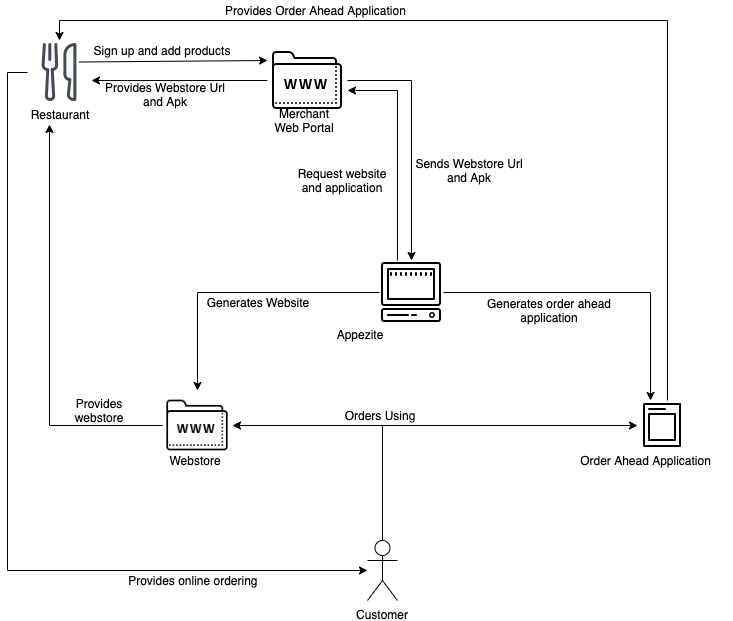

The diagram above was exported from draw.io. Its source (the exported page's mxGraphModel, read from the mxfile embedded in the PNG):
<mxGraphModel dx="1172" dy="733" grid="1" gridSize="10" guides="1" tooltips="1" connect="1" arrows="1" fold="1" page="1" pageScale="1" pageWidth="850" pageHeight="1100" math="0" shadow="0">
  <root>
    <mxCell id="0" />
    <mxCell id="1" parent="0" />
    <mxCell id="EIHBJopcSuTKBpE07GpL-57" style="edgeStyle=orthogonalEdgeStyle;rounded=0;orthogonalLoop=1;jettySize=auto;html=1;" edge="1" parent="1" source="EIHBJopcSuTKBpE07GpL-1" target="EIHBJopcSuTKBpE07GpL-54">
      <mxGeometry relative="1" as="geometry">
        <Array as="points">
          <mxPoint x="20" y="272" />
          <mxPoint x="20" y="770" />
        </Array>
      </mxGeometry>
    </mxCell>
    <mxCell id="EIHBJopcSuTKBpE07GpL-1" value="" style="shape=image;verticalLabelPosition=bottom;labelBackgroundColor=#ffffff;verticalAlign=top;aspect=fixed;imageAspect=0;image=data:image/png,(base64 omitted: 2912 chars);" vertex="1" parent="1">
      <mxGeometry x="40" y="240" width="64" height="64" as="geometry" />
    </mxCell>
    <mxCell id="EIHBJopcSuTKBpE07GpL-2" value="Restaurant" style="text;html=1;strokeColor=none;fillColor=none;align=center;verticalAlign=middle;whiteSpace=wrap;rounded=0;" vertex="1" parent="1">
      <mxGeometry x="52" y="304" width="40" height="20" as="geometry" />
    </mxCell>
    <mxCell id="EIHBJopcSuTKBpE07GpL-40" style="edgeStyle=orthogonalEdgeStyle;rounded=0;orthogonalLoop=1;jettySize=auto;html=1;exitX=1;exitY=0.5;exitDx=0;exitDy=0;entryX=0.5;entryY=0;entryDx=0;entryDy=0;" edge="1" parent="1" source="EIHBJopcSuTKBpE07GpL-3" target="EIHBJopcSuTKBpE07GpL-33">
      <mxGeometry relative="1" as="geometry" />
    </mxCell>
    <mxCell id="EIHBJopcSuTKBpE07GpL-66" style="edgeStyle=orthogonalEdgeStyle;rounded=0;orthogonalLoop=1;jettySize=auto;html=1;" edge="1" parent="1" source="EIHBJopcSuTKBpE07GpL-3" target="EIHBJopcSuTKBpE07GpL-1">
      <mxGeometry relative="1" as="geometry">
        <Array as="points">
          <mxPoint x="140" y="280" />
          <mxPoint x="140" y="280" />
        </Array>
      </mxGeometry>
    </mxCell>
    <mxCell id="EIHBJopcSuTKBpE07GpL-3" value="" style="shape=image;verticalLabelPosition=bottom;labelBackgroundColor=#ffffff;verticalAlign=top;aspect=fixed;imageAspect=0;image=data:image/png,(base64 omitted: 1088 chars);" vertex="1" parent="1">
      <mxGeometry x="280" y="240" width="80" height="80" as="geometry" />
    </mxCell>
    <mxCell id="EIHBJopcSuTKBpE07GpL-4" value="" style="endArrow=classic;html=1;entryX=0;entryY=0.25;entryDx=0;entryDy=0;" edge="1" parent="1" target="EIHBJopcSuTKBpE07GpL-3">
      <mxGeometry width="50" height="50" relative="1" as="geometry">
        <mxPoint x="92" y="261.5" as="sourcePoint" />
        <mxPoint x="240" y="261.5" as="targetPoint" />
      </mxGeometry>
    </mxCell>
    <mxCell id="EIHBJopcSuTKBpE07GpL-5" value="Merchant Web Portal" style="text;html=1;strokeColor=none;fillColor=none;align=center;verticalAlign=middle;whiteSpace=wrap;rounded=0;" vertex="1" parent="1">
      <mxGeometry x="282" y="310" width="70" height="20" as="geometry" />
    </mxCell>
    <mxCell id="EIHBJopcSuTKBpE07GpL-6" value="Sign up and add products" style="text;html=1;strokeColor=none;fillColor=none;align=center;verticalAlign=middle;whiteSpace=wrap;rounded=0;" vertex="1" parent="1">
      <mxGeometry x="104" y="240" width="140" height="20" as="geometry" />
    </mxCell>
    <mxCell id="EIHBJopcSuTKBpE07GpL-46" style="edgeStyle=orthogonalEdgeStyle;rounded=0;orthogonalLoop=1;jettySize=auto;html=1;entryX=0.5;entryY=0;entryDx=0;entryDy=0;" edge="1" parent="1" source="EIHBJopcSuTKBpE07GpL-33" target="EIHBJopcSuTKBpE07GpL-44">
      <mxGeometry relative="1" as="geometry" />
    </mxCell>
    <mxCell id="EIHBJopcSuTKBpE07GpL-47" style="edgeStyle=orthogonalEdgeStyle;rounded=0;orthogonalLoop=1;jettySize=auto;html=1;entryX=0.25;entryY=0;entryDx=0;entryDy=0;" edge="1" parent="1" source="EIHBJopcSuTKBpE07GpL-33" target="EIHBJopcSuTKBpE07GpL-45">
      <mxGeometry relative="1" as="geometry" />
    </mxCell>
    <mxCell id="EIHBJopcSuTKBpE07GpL-64" style="edgeStyle=orthogonalEdgeStyle;rounded=0;orthogonalLoop=1;jettySize=auto;html=1;" edge="1" parent="1" source="EIHBJopcSuTKBpE07GpL-33" target="EIHBJopcSuTKBpE07GpL-3">
      <mxGeometry relative="1" as="geometry">
        <Array as="points">
          <mxPoint x="410" y="290" />
        </Array>
      </mxGeometry>
    </mxCell>
    <mxCell id="EIHBJopcSuTKBpE07GpL-33" value="" style="shape=image;verticalLabelPosition=bottom;labelBackgroundColor=#ffffff;verticalAlign=top;aspect=fixed;imageAspect=0;image=data:image/png,(base64 omitted: 644 chars);" vertex="1" parent="1">
      <mxGeometry x="392" y="460" width="64" height="64" as="geometry" />
    </mxCell>
    <mxCell id="EIHBJopcSuTKBpE07GpL-36" value="Appezite&lt;br&gt;" style="text;html=1;strokeColor=none;fillColor=none;align=center;verticalAlign=middle;whiteSpace=wrap;rounded=0;" vertex="1" parent="1">
      <mxGeometry x="352" y="524" width="40" height="20" as="geometry" />
    </mxCell>
    <mxCell id="EIHBJopcSuTKBpE07GpL-37" value="Generates order ahead application" style="text;html=1;strokeColor=none;fillColor=none;align=center;verticalAlign=middle;whiteSpace=wrap;rounded=0;rotation=0;" vertex="1" parent="1">
      <mxGeometry x="474" y="500" width="176" height="20" as="geometry" />
    </mxCell>
    <mxCell id="EIHBJopcSuTKBpE07GpL-38" value="Generates Website" style="text;html=1;strokeColor=none;fillColor=none;align=center;verticalAlign=middle;whiteSpace=wrap;rounded=0;rotation=0;" vertex="1" parent="1">
      <mxGeometry x="182" y="492" width="176" height="20" as="geometry" />
    </mxCell>
    <mxCell id="EIHBJopcSuTKBpE07GpL-41" value="Request website and application" style="text;html=1;strokeColor=none;fillColor=none;align=center;verticalAlign=middle;whiteSpace=wrap;rounded=0;" vertex="1" parent="1">
      <mxGeometry x="300" y="370" width="110" height="20" as="geometry" />
    </mxCell>
    <mxCell id="EIHBJopcSuTKBpE07GpL-50" style="edgeStyle=orthogonalEdgeStyle;rounded=0;orthogonalLoop=1;jettySize=auto;html=1;entryX=0.25;entryY=1;entryDx=0;entryDy=0;" edge="1" parent="1" source="EIHBJopcSuTKBpE07GpL-44" target="EIHBJopcSuTKBpE07GpL-2">
      <mxGeometry relative="1" as="geometry" />
    </mxCell>
    <mxCell id="EIHBJopcSuTKBpE07GpL-44" value="" style="shape=image;verticalLabelPosition=bottom;labelBackgroundColor=#ffffff;verticalAlign=top;aspect=fixed;imageAspect=0;image=data:image/png,(base64 omitted: 1088 chars);" vertex="1" parent="1">
      <mxGeometry x="175" y="590" width="70" height="70" as="geometry" />
    </mxCell>
    <mxCell id="EIHBJopcSuTKBpE07GpL-52" style="edgeStyle=orthogonalEdgeStyle;rounded=0;orthogonalLoop=1;jettySize=auto;html=1;entryX=0.5;entryY=0;entryDx=0;entryDy=0;" edge="1" parent="1" source="EIHBJopcSuTKBpE07GpL-45" target="EIHBJopcSuTKBpE07GpL-1">
      <mxGeometry relative="1" as="geometry">
        <Array as="points">
          <mxPoint x="680" y="625" />
          <mxPoint x="680" y="220" />
          <mxPoint x="72" y="220" />
        </Array>
      </mxGeometry>
    </mxCell>
    <mxCell id="EIHBJopcSuTKBpE07GpL-45" value="" style="shape=image;verticalLabelPosition=bottom;labelBackgroundColor=#ffffff;verticalAlign=top;aspect=fixed;imageAspect=0;image=data:image/png,(base64 omitted: 344 chars);" vertex="1" parent="1">
      <mxGeometry x="650" y="600" width="50" height="50" as="geometry" />
    </mxCell>
    <mxCell id="EIHBJopcSuTKBpE07GpL-51" value="Provides webstore" style="text;html=1;strokeColor=none;fillColor=none;align=center;verticalAlign=middle;whiteSpace=wrap;rounded=0;" vertex="1" parent="1">
      <mxGeometry x="92" y="600" width="40" height="20" as="geometry" />
    </mxCell>
    <mxCell id="EIHBJopcSuTKBpE07GpL-53" value="Provides Order Ahead Application" style="text;html=1;strokeColor=none;fillColor=none;align=center;verticalAlign=middle;whiteSpace=wrap;rounded=0;" vertex="1" parent="1">
      <mxGeometry x="230" y="200" width="195" height="20" as="geometry" />
    </mxCell>
    <mxCell id="EIHBJopcSuTKBpE07GpL-59" style="edgeStyle=orthogonalEdgeStyle;rounded=0;orthogonalLoop=1;jettySize=auto;html=1;entryX=1;entryY=0.5;entryDx=0;entryDy=0;" edge="1" parent="1" source="EIHBJopcSuTKBpE07GpL-54" target="EIHBJopcSuTKBpE07GpL-44">
      <mxGeometry relative="1" as="geometry">
        <Array as="points">
          <mxPoint x="395" y="625" />
        </Array>
      </mxGeometry>
    </mxCell>
    <mxCell id="EIHBJopcSuTKBpE07GpL-60" style="edgeStyle=orthogonalEdgeStyle;rounded=0;orthogonalLoop=1;jettySize=auto;html=1;entryX=0;entryY=0.5;entryDx=0;entryDy=0;" edge="1" parent="1" source="EIHBJopcSuTKBpE07GpL-54" target="EIHBJopcSuTKBpE07GpL-45">
      <mxGeometry relative="1" as="geometry">
        <Array as="points">
          <mxPoint x="395" y="625" />
        </Array>
      </mxGeometry>
    </mxCell>
    <mxCell id="EIHBJopcSuTKBpE07GpL-54" value="Customer" style="shape=umlActor;verticalLabelPosition=bottom;labelBackgroundColor=#ffffff;verticalAlign=top;html=1;outlineConnect=0;" vertex="1" parent="1">
      <mxGeometry x="380" y="740" width="30" height="60" as="geometry" />
    </mxCell>
    <mxCell id="EIHBJopcSuTKBpE07GpL-58" value="Provides online ordering&amp;nbsp;" style="text;html=1;strokeColor=none;fillColor=none;align=center;verticalAlign=middle;whiteSpace=wrap;rounded=0;" vertex="1" parent="1">
      <mxGeometry x="135" y="770" width="145" height="20" as="geometry" />
    </mxCell>
    <mxCell id="EIHBJopcSuTKBpE07GpL-61" value="Webstore" style="text;html=1;strokeColor=none;fillColor=none;align=center;verticalAlign=middle;whiteSpace=wrap;rounded=0;" vertex="1" parent="1">
      <mxGeometry x="187.5" y="650" width="40" height="20" as="geometry" />
    </mxCell>
    <mxCell id="EIHBJopcSuTKBpE07GpL-62" value="Order Ahead Application" style="text;html=1;strokeColor=none;fillColor=none;align=center;verticalAlign=middle;whiteSpace=wrap;rounded=0;" vertex="1" parent="1">
      <mxGeometry x="570" y="650" width="175" height="20" as="geometry" />
    </mxCell>
    <mxCell id="EIHBJopcSuTKBpE07GpL-63" value="Orders Using" style="text;html=1;strokeColor=none;fillColor=none;align=center;verticalAlign=middle;whiteSpace=wrap;rounded=0;" vertex="1" parent="1">
      <mxGeometry x="348" y="605" width="88" height="20" as="geometry" />
    </mxCell>
    <mxCell id="EIHBJopcSuTKBpE07GpL-65" value="Sends Webstore Url and Apk" style="text;html=1;strokeColor=none;fillColor=none;align=center;verticalAlign=middle;whiteSpace=wrap;rounded=0;" vertex="1" parent="1">
      <mxGeometry x="420" y="360" width="124" height="20" as="geometry" />
    </mxCell>
    <mxCell id="EIHBJopcSuTKBpE07GpL-68" value="Provides Webstore Url and Apk" style="text;html=1;strokeColor=none;fillColor=none;align=center;verticalAlign=middle;whiteSpace=wrap;rounded=0;" vertex="1" parent="1">
      <mxGeometry x="116" y="284" width="124" height="20" as="geometry" />
    </mxCell>
  </root>
</mxGraphModel>